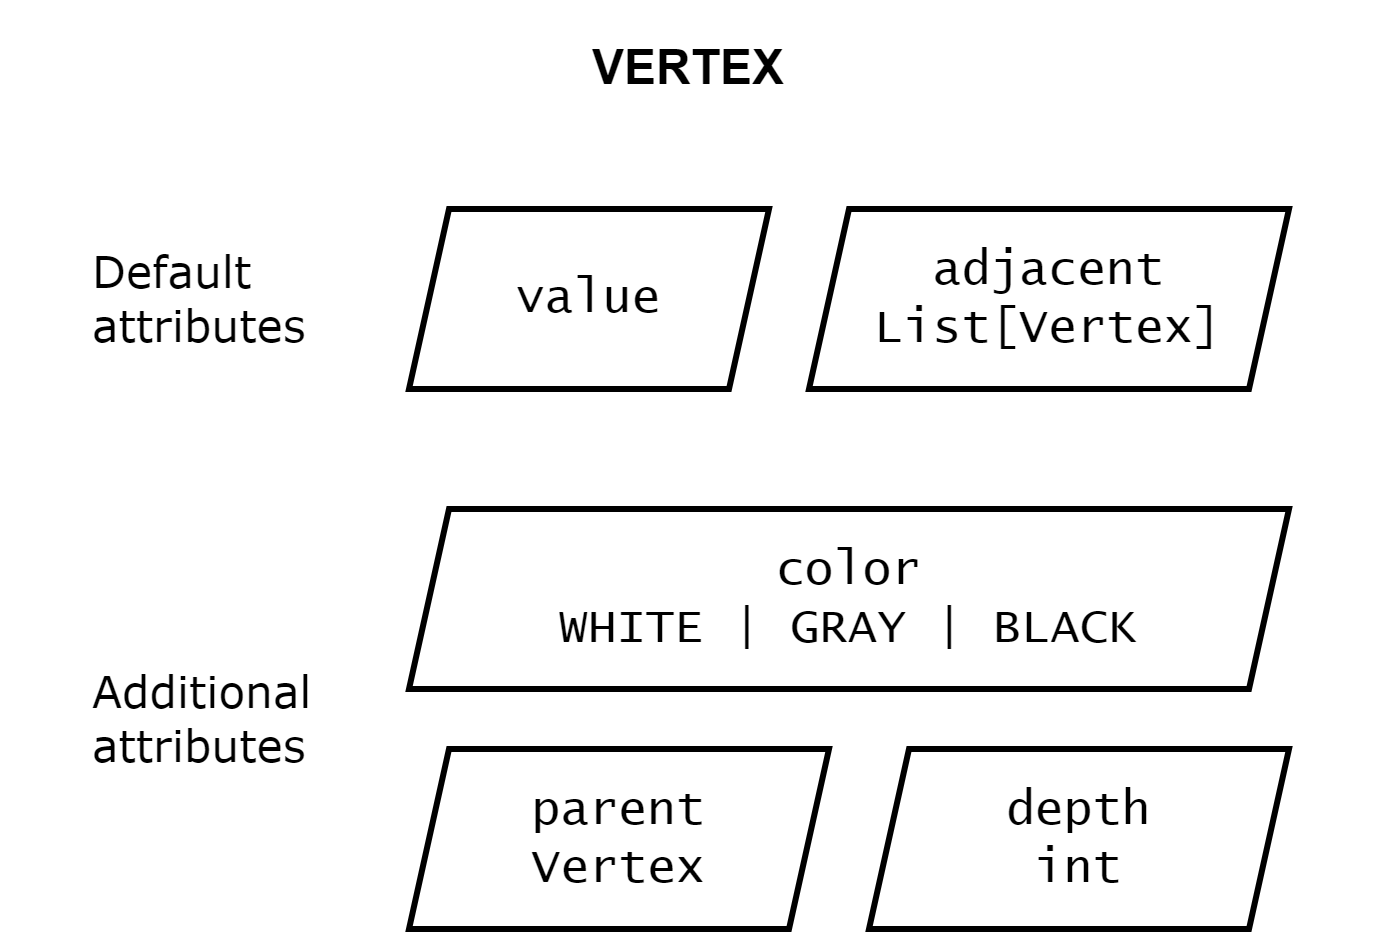

The diagram above was exported from draw.io. Its source (the exported page's mxGraphModel, read from the mxfile embedded in the PNG):
<mxGraphModel dx="1434" dy="836" grid="1" gridSize="10" guides="1" tooltips="1" connect="1" arrows="1" fold="1" page="1" pageScale="1" pageWidth="1100" pageHeight="850" math="0" shadow="0">
  <root>
    <mxCell id="0" />
    <mxCell id="1" parent="0" />
    <mxCell id="0VQiHaU-FWIJmjnlks_X-11" value="&lt;span style=&quot;font-family: &amp;quot;Lucida Console&amp;quot;; font-size: 24px;&quot;&gt;adjacent&lt;/span&gt;&lt;div style=&quot;font-family: &amp;quot;Lucida Console&amp;quot;; font-size: 24px;&quot;&gt;List[Vertex]&lt;/div&gt;" style="shape=parallelogram;perimeter=parallelogramPerimeter;whiteSpace=wrap;html=1;fixedSize=1;fillOpacity=1;strokeWidth=3;" vertex="1" parent="1">
      <mxGeometry x="560" y="300" width="240" height="90" as="geometry" />
    </mxCell>
    <mxCell id="0VQiHaU-FWIJmjnlks_X-12" value="&lt;span style=&quot;font-family: &amp;quot;Lucida Console&amp;quot;; font-size: 24px;&quot;&gt;value&lt;/span&gt;" style="shape=parallelogram;perimeter=parallelogramPerimeter;whiteSpace=wrap;html=1;fixedSize=1;fillOpacity=1;strokeWidth=3;" vertex="1" parent="1">
      <mxGeometry x="360" y="300" width="180" height="90" as="geometry" />
    </mxCell>
    <mxCell id="0VQiHaU-FWIJmjnlks_X-13" value="&lt;span style=&quot;font-family: &amp;quot;Lucida Console&amp;quot;; font-size: 24px;&quot;&gt;color&lt;/span&gt;&lt;div style=&quot;font-family: &amp;quot;Lucida Console&amp;quot;; font-size: 24px;&quot;&gt;WHITE | GRAY | BLACK&lt;/div&gt;" style="shape=parallelogram;perimeter=parallelogramPerimeter;whiteSpace=wrap;html=1;fixedSize=1;fillOpacity=1;strokeWidth=3;" vertex="1" parent="1">
      <mxGeometry x="360" y="450" width="440" height="90" as="geometry" />
    </mxCell>
    <mxCell id="0VQiHaU-FWIJmjnlks_X-14" value="&lt;span style=&quot;font-family: &amp;quot;Lucida Console&amp;quot;; font-size: 24px;&quot;&gt;parent&lt;/span&gt;&lt;div style=&quot;font-family: &amp;quot;Lucida Console&amp;quot;; font-size: 24px;&quot;&gt;Vertex&lt;/div&gt;" style="shape=parallelogram;perimeter=parallelogramPerimeter;whiteSpace=wrap;html=1;fixedSize=1;fillOpacity=1;strokeWidth=3;" vertex="1" parent="1">
      <mxGeometry x="360" y="570" width="210" height="90" as="geometry" />
    </mxCell>
    <mxCell id="0VQiHaU-FWIJmjnlks_X-15" value="&lt;span style=&quot;font-family: &amp;quot;Lucida Console&amp;quot;; font-size: 24px;&quot;&gt;depth&lt;/span&gt;&lt;div style=&quot;font-family: &amp;quot;Lucida Console&amp;quot;; font-size: 24px;&quot;&gt;int&lt;/div&gt;" style="shape=parallelogram;perimeter=parallelogramPerimeter;whiteSpace=wrap;html=1;fixedSize=1;fillOpacity=1;strokeWidth=3;" vertex="1" parent="1">
      <mxGeometry x="590" y="570" width="210" height="90" as="geometry" />
    </mxCell>
    <mxCell id="0VQiHaU-FWIJmjnlks_X-17" value="&lt;font style=&quot;font-size: 24px;&quot;&gt;&lt;b&gt;VERTEX&lt;/b&gt;&lt;/font&gt;" style="rounded=0;whiteSpace=wrap;html=1;fontFamily=Helvetica;fillOpacity=1;strokeWidth=3;strokeColor=none;" vertex="1" parent="1">
      <mxGeometry x="160" y="200" width="680" height="60" as="geometry" />
    </mxCell>
    <mxCell id="0VQiHaU-FWIJmjnlks_X-18" value="Default attributes" style="text;html=1;align=left;verticalAlign=middle;whiteSpace=wrap;rounded=0;fontSize=22;fontStyle=0;fontFamily=Verdana;fillOpacity=1;strokeWidth=3;" vertex="1" parent="1">
      <mxGeometry x="200" y="300" width="120" height="90" as="geometry" />
    </mxCell>
    <mxCell id="0VQiHaU-FWIJmjnlks_X-19" value="Additional attributes" style="text;html=1;align=left;verticalAlign=middle;whiteSpace=wrap;rounded=0;fontSize=22;fontStyle=0;fontFamily=Verdana;fillOpacity=1;strokeWidth=3;" vertex="1" parent="1">
      <mxGeometry x="200" y="450" width="120" height="210" as="geometry" />
    </mxCell>
  </root>
</mxGraphModel>